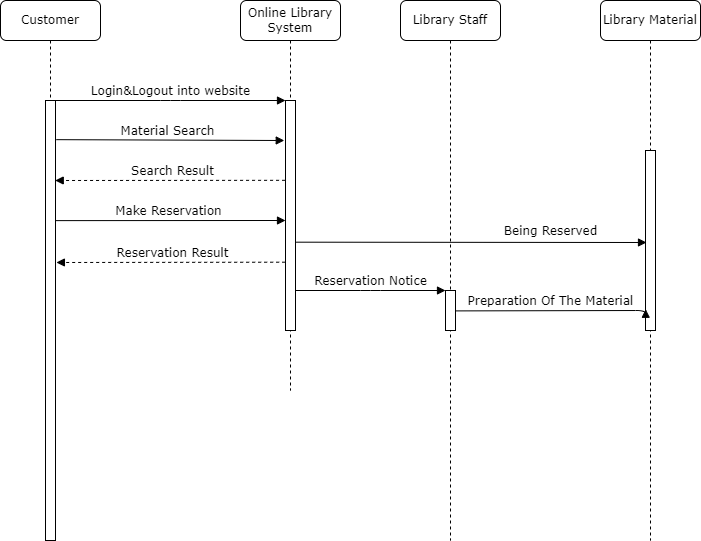

The diagram above was exported from draw.io. Its source (the exported page's mxGraphModel, read from the mxfile embedded in the PNG):
<mxGraphModel dx="979" dy="564" grid="1" gridSize="10" guides="1" tooltips="1" connect="1" arrows="1" fold="1" page="1" pageScale="1" pageWidth="1100" pageHeight="850" background="none" math="0" shadow="0">
  <root>
    <mxCell id="0" />
    <mxCell id="1" parent="0" />
    <mxCell id="7baba1c4bc27f4b0-2" value="Online Library System" style="shape=umlLifeline;perimeter=lifelinePerimeter;whiteSpace=wrap;html=1;container=1;collapsible=0;recursiveResize=0;outlineConnect=0;rounded=1;shadow=0;comic=0;labelBackgroundColor=none;strokeWidth=1;fontFamily=Verdana;fontSize=12;align=center;" parent="1" vertex="1">
      <mxGeometry x="310" y="50" width="100" height="390" as="geometry" />
    </mxCell>
    <mxCell id="7baba1c4bc27f4b0-10" value="" style="html=1;points=[];perimeter=orthogonalPerimeter;rounded=0;shadow=0;comic=0;labelBackgroundColor=none;strokeWidth=1;fontFamily=Verdana;fontSize=12;align=center;" parent="7baba1c4bc27f4b0-2" vertex="1">
      <mxGeometry x="45" y="100" width="10" height="230" as="geometry" />
    </mxCell>
    <mxCell id="7baba1c4bc27f4b0-3" value="Library Staff" style="shape=umlLifeline;perimeter=lifelinePerimeter;whiteSpace=wrap;html=1;container=1;collapsible=0;recursiveResize=0;outlineConnect=0;rounded=1;shadow=0;comic=0;labelBackgroundColor=none;strokeWidth=1;fontFamily=Verdana;fontSize=12;align=center;" parent="1" vertex="1">
      <mxGeometry x="470" y="50" width="100" height="540" as="geometry" />
    </mxCell>
    <mxCell id="7baba1c4bc27f4b0-13" value="" style="html=1;points=[];perimeter=orthogonalPerimeter;rounded=0;shadow=0;comic=0;labelBackgroundColor=none;strokeWidth=1;fontFamily=Verdana;fontSize=12;align=center;" parent="7baba1c4bc27f4b0-3" vertex="1">
      <mxGeometry x="45" y="290" width="10" height="40" as="geometry" />
    </mxCell>
    <mxCell id="7baba1c4bc27f4b0-4" value="Library Material" style="shape=umlLifeline;perimeter=lifelinePerimeter;whiteSpace=wrap;html=1;container=1;collapsible=0;recursiveResize=0;outlineConnect=0;rounded=1;shadow=0;comic=0;labelBackgroundColor=none;strokeWidth=1;fontFamily=Verdana;fontSize=12;align=center;" parent="1" vertex="1">
      <mxGeometry x="670" y="50" width="100" height="540" as="geometry" />
    </mxCell>
    <mxCell id="7baba1c4bc27f4b0-16" value="" style="html=1;points=[];perimeter=orthogonalPerimeter;rounded=0;shadow=0;comic=0;labelBackgroundColor=none;strokeWidth=1;fontFamily=Verdana;fontSize=12;align=center;" parent="7baba1c4bc27f4b0-4" vertex="1">
      <mxGeometry x="45" y="150" width="10" height="180" as="geometry" />
    </mxCell>
    <mxCell id="7baba1c4bc27f4b0-8" value="Customer" style="shape=umlLifeline;perimeter=lifelinePerimeter;whiteSpace=wrap;html=1;container=1;collapsible=0;recursiveResize=0;outlineConnect=0;rounded=1;shadow=0;comic=0;labelBackgroundColor=none;strokeWidth=1;fontFamily=Verdana;fontSize=12;align=center;" parent="1" vertex="1">
      <mxGeometry x="70" y="50" width="100" height="390" as="geometry" />
    </mxCell>
    <mxCell id="7baba1c4bc27f4b0-9" value="" style="html=1;points=[];perimeter=orthogonalPerimeter;rounded=0;shadow=0;comic=0;labelBackgroundColor=none;strokeWidth=1;fontFamily=Verdana;fontSize=12;align=center;" parent="7baba1c4bc27f4b0-8" vertex="1">
      <mxGeometry x="45" y="100" width="10" height="440" as="geometry" />
    </mxCell>
    <mxCell id="7baba1c4bc27f4b0-11" value="Login&amp;amp;Logout into website" style="html=1;verticalAlign=bottom;endArrow=block;entryX=0;entryY=0;labelBackgroundColor=none;fontFamily=Verdana;fontSize=12;edgeStyle=elbowEdgeStyle;elbow=vertical;" parent="1" source="7baba1c4bc27f4b0-9" target="7baba1c4bc27f4b0-10" edge="1">
      <mxGeometry relative="1" as="geometry">
        <mxPoint x="190" y="160" as="sourcePoint" />
      </mxGeometry>
    </mxCell>
    <mxCell id="7baba1c4bc27f4b0-14" value="Reservation Notice" style="html=1;verticalAlign=bottom;endArrow=block;entryX=0;entryY=0;labelBackgroundColor=none;fontFamily=Verdana;fontSize=12;edgeStyle=elbowEdgeStyle;elbow=vertical;" parent="1" source="7baba1c4bc27f4b0-10" target="7baba1c4bc27f4b0-13" edge="1">
      <mxGeometry relative="1" as="geometry">
        <mxPoint x="440" y="170" as="sourcePoint" />
      </mxGeometry>
    </mxCell>
    <mxCell id="18nGSo817ZQ2x9aCkpMr-1" value="Material Search" style="html=1;verticalAlign=bottom;endArrow=block;labelBackgroundColor=none;fontFamily=Verdana;fontSize=12;edgeStyle=elbowEdgeStyle;elbow=vertical;exitX=1.071;exitY=0.089;exitDx=0;exitDy=0;exitPerimeter=0;entryX=-0.124;entryY=0.173;entryDx=0;entryDy=0;entryPerimeter=0;" edge="1" parent="1" source="7baba1c4bc27f4b0-9" target="7baba1c4bc27f4b0-10">
      <mxGeometry x="-0.019" relative="1" as="geometry">
        <mxPoint x="130" y="190" as="sourcePoint" />
        <mxPoint x="360" y="220" as="targetPoint" />
        <Array as="points">
          <mxPoint x="290" y="190" />
        </Array>
        <mxPoint as="offset" />
      </mxGeometry>
    </mxCell>
    <mxCell id="18nGSo817ZQ2x9aCkpMr-2" value="Make Reservation" style="html=1;verticalAlign=bottom;endArrow=block;labelBackgroundColor=none;fontFamily=Verdana;fontSize=12;edgeStyle=elbowEdgeStyle;elbow=vertical;entryX=0;entryY=0.522;entryDx=0;entryDy=0;entryPerimeter=0;exitX=1.028;exitY=0.273;exitDx=0;exitDy=0;exitPerimeter=0;" edge="1" parent="1" source="7baba1c4bc27f4b0-9" target="7baba1c4bc27f4b0-10">
      <mxGeometry x="-0.019" relative="1" as="geometry">
        <mxPoint x="140" y="270" as="sourcePoint" />
        <mxPoint x="350" y="270" as="targetPoint" />
        <mxPoint as="offset" />
        <Array as="points" />
      </mxGeometry>
    </mxCell>
    <mxCell id="18nGSo817ZQ2x9aCkpMr-3" value="Search Result" style="html=1;verticalAlign=bottom;endArrow=block;labelBackgroundColor=none;fontFamily=Verdana;fontSize=12;edgeStyle=elbowEdgeStyle;elbow=vertical;dashed=1;entryX=0.972;entryY=0.181;entryDx=0;entryDy=0;entryPerimeter=0;exitX=-0.044;exitY=0.347;exitDx=0;exitDy=0;exitPerimeter=0;" edge="1" parent="1" source="7baba1c4bc27f4b0-10" target="7baba1c4bc27f4b0-9">
      <mxGeometry x="-0.019" relative="1" as="geometry">
        <mxPoint x="350" y="230" as="sourcePoint" />
        <mxPoint x="130" y="230" as="targetPoint" />
        <mxPoint as="offset" />
        <Array as="points">
          <mxPoint x="250" y="230" />
        </Array>
      </mxGeometry>
    </mxCell>
    <mxCell id="18nGSo817ZQ2x9aCkpMr-4" value="Reservation Result" style="html=1;verticalAlign=bottom;endArrow=block;labelBackgroundColor=none;fontFamily=Verdana;fontSize=12;edgeStyle=elbowEdgeStyle;elbow=vertical;dashed=1;exitX=-0.032;exitY=0.703;exitDx=0;exitDy=0;exitPerimeter=0;entryX=1.091;entryY=0.37;entryDx=0;entryDy=0;entryPerimeter=0;" edge="1" parent="1" source="7baba1c4bc27f4b0-10" target="7baba1c4bc27f4b0-9">
      <mxGeometry x="-0.019" relative="1" as="geometry">
        <mxPoint x="350" y="312" as="sourcePoint" />
        <mxPoint x="150" y="312" as="targetPoint" />
        <mxPoint as="offset" />
        <Array as="points">
          <mxPoint x="245" y="312" />
        </Array>
      </mxGeometry>
    </mxCell>
    <mxCell id="18nGSo817ZQ2x9aCkpMr-5" value="Being Reserved" style="html=1;verticalAlign=bottom;endArrow=block;labelBackgroundColor=none;fontFamily=Verdana;fontSize=12;edgeStyle=elbowEdgeStyle;elbow=vertical;exitX=1.06;exitY=0.616;exitDx=0;exitDy=0;exitPerimeter=0;entryX=0.1;entryY=0.509;entryDx=0;entryDy=0;entryPerimeter=0;" edge="1" parent="1" source="7baba1c4bc27f4b0-10" target="7baba1c4bc27f4b0-16">
      <mxGeometry x="0.4517" y="2" relative="1" as="geometry">
        <mxPoint x="370" y="290" as="sourcePoint" />
        <mxPoint x="670" y="292" as="targetPoint" />
        <mxPoint as="offset" />
        <Array as="points" />
      </mxGeometry>
    </mxCell>
    <mxCell id="18nGSo817ZQ2x9aCkpMr-6" value="Preparation Of The Material" style="html=1;verticalAlign=bottom;endArrow=block;labelBackgroundColor=none;fontFamily=Verdana;fontSize=12;edgeStyle=elbowEdgeStyle;elbow=vertical;exitX=0.98;exitY=0.51;exitDx=0;exitDy=0;exitPerimeter=0;entryX=0.02;entryY=0.882;entryDx=0;entryDy=0;entryPerimeter=0;" edge="1" parent="1" source="7baba1c4bc27f4b0-13" target="7baba1c4bc27f4b0-16">
      <mxGeometry relative="1" as="geometry">
        <mxPoint x="540" y="359.8" as="sourcePoint" />
        <mxPoint x="670" y="354" as="targetPoint" />
      </mxGeometry>
    </mxCell>
  </root>
</mxGraphModel>